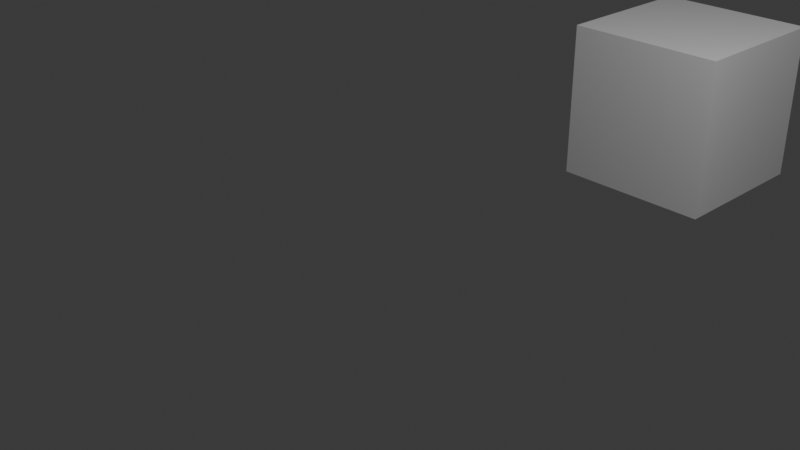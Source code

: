 # Source: Untitled.blend  (saved by Blender 5.1.29; exported with 4.5.12 LTS)
import bpy
from mathutils import Matrix  # noqa: F401  (used for matrix-valued properties, if any)

bpy.ops.wm.read_factory_settings(use_empty=True)
scene = bpy.context.scene
scene.name = 'Scene'

# ---- collections
col_collection = bpy.data.collections.new('Collection'); scene.collection.children.link(col_collection)

# ---- world
world_world = bpy.data.worlds.new('World'); scene.world = world_world
world_world.use_nodes = True; world_world.node_tree.nodes.clear()
_N = world_world.node_tree.nodes; _L = world_world.node_tree.links
n0 = _N.new('ShaderNodeOutputWorld'); n0.name = 'World Output'; n0.location = (200, 100)
n1 = _N.new('ShaderNodeBackground'); n1.name = 'Background'; n1.location = (-200, 100)
n1.inputs[0].default_value = (0.05088, 0.05088, 0.05088, 1.0)
_L.new(n1.outputs[0], n0.inputs[0])
n0.is_active_output = True
world_world.color = (0.05088, 0.05088, 0.05088)
world_world.sun_shadow_jitter_overblur = 0.0

# ---- cameras
cam_camera = bpy.data.cameras.new('Camera')
cam_camera.clip_end = 100.0
cam_camera.ortho_scale = 7.314

# ---- lights
light_light = bpy.data.lights.new('Light', 'POINT')
light_light.energy = 1000.0
light_light.shadow_soft_size = 0.1

# ---- meshes
me_cube_mesh = bpy.data.meshes.new('Cube_mesh')
me_cube_mesh.from_pydata([(-1.0, -1.0, -1.0), (-1.0, -1.0, 1.0), (-1.0, 1.0, -1.0), (-1.0, 1.0, 1.0), (1.0, -1.0, -1.0), (1.0, -1.0, 1.0), (1.0, 1.0, -1.0), (1.0, 1.0, 1.0)], [], [(0, 1, 3, 2), (2, 3, 7, 6), (6, 7, 5, 4), (4, 5, 1, 0), (2, 6, 4, 0), (7, 3, 1, 5)])
_uv = me_cube_mesh.uv_layers.new(name='UVMap')
_uv.uv.foreach_set('vector', [0.375, 0.0, 0.625, 0.0, 0.625, 0.25, 0.375, 0.25, 0.375, 0.25, 0.625, 0.25, 0.625, 0.5, 0.375, 0.5, 0.375, 0.5, 0.625, 0.5, 0.625, 0.75, 0.375, 0.75, 0.375, 0.75, 0.625, 0.75, 0.625, 1.0, 0.375, 1.0, 0.125, 0.5, 0.375, 0.5, 0.375, 0.75, 0.125, 0.75, 0.625, 0.5, 0.875, 0.5, 0.875, 0.75, 0.625, 0.75])
me_cube_mesh.update()

# ---- objects
ob_light = bpy.data.objects.new('Light', light_light)
ob_camera = bpy.data.objects.new('Camera', cam_camera)
ob_cube = bpy.data.objects.new('Cube', me_cube_mesh)

# ---- transforms, parenting, visibility, modifiers, constraints
ob_light.location = (4.076, 1.005, 5.904)
ob_light.rotation_euler = (0.6503, 0.05522, 1.866)
ob_light.lock_rotations_4d = False
ob_light.empty_display_type = 'ARROWS'
ob_light.color = (0.0, 0.0, 0.0, 0.0)
ob_light.lineart.crease_threshold = 0.0
ob_camera.location = (7.359, -6.926, 4.958)
ob_camera.rotation_euler = (1.109, 0.0, 0.8149)
ob_camera.lock_rotations_4d = False
ob_camera.empty_display_type = 'ARROWS'
ob_camera.color = (0.0, 0.0, 0.0, 0.0)
ob_camera.display_type = 'WIRE'
ob_camera.lineart.crease_threshold = 0.0
ob_cube.location = (0.0, 5.0, 0.0)

# ---- collection membership
col_collection.objects.link(ob_light)
col_collection.objects.link(ob_camera)
col_collection.objects.link(ob_cube)

# ---- scene / render settings (as saved in the file)
scene.camera = ob_camera
scene.frame_start = 1; scene.frame_end = 250; scene.frame_set(1)
scene.render.engine = 'BLENDER_EEVEE_NEXT'
scene.render.bake_bias = 0.0
scene.render.bake_samples = 0
scene.cycles.sampling_pattern = 'TABULATED_SOBOL'
scene.eevee.use_volume_custom_range = False
bpy.context.view_layer.update()

